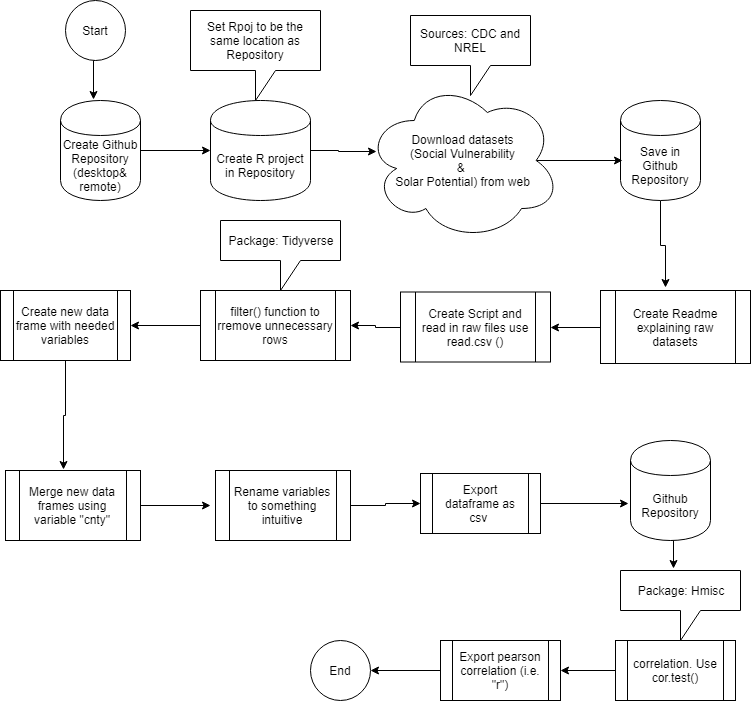

The diagram above was exported from draw.io. Its source (the exported page's mxGraphModel, read from the mxfile embedded in the PNG):
<mxGraphModel dx="840" dy="403" grid="1" gridSize="10" guides="1" tooltips="1" connect="1" arrows="1" fold="1" page="1" pageScale="1" pageWidth="850" pageHeight="1100" math="0" shadow="0">
  <root>
    <mxCell id="0" />
    <mxCell id="1" parent="0" />
    <mxCell id="6Yj7SBgBLBJNyZTwXT3q-22" style="edgeStyle=orthogonalEdgeStyle;rounded=0;orthogonalLoop=1;jettySize=auto;html=1;exitX=0.5;exitY=1;exitDx=0;exitDy=0;entryX=0.413;entryY=-0.01;entryDx=0;entryDy=0;entryPerimeter=0;" parent="1" source="6Yj7SBgBLBJNyZTwXT3q-1" target="6Yj7SBgBLBJNyZTwXT3q-4" edge="1">
      <mxGeometry relative="1" as="geometry" />
    </mxCell>
    <mxCell id="6Yj7SBgBLBJNyZTwXT3q-1" value="Start" style="ellipse;whiteSpace=wrap;html=1;aspect=fixed;" parent="1" vertex="1">
      <mxGeometry x="125" y="30" width="60" height="60" as="geometry" />
    </mxCell>
    <mxCell id="6Yj7SBgBLBJNyZTwXT3q-27" style="edgeStyle=orthogonalEdgeStyle;rounded=0;orthogonalLoop=1;jettySize=auto;html=1;exitX=0;exitY=0.5;exitDx=0;exitDy=0;entryX=1;entryY=0.5;entryDx=0;entryDy=0;" parent="1" source="6Yj7SBgBLBJNyZTwXT3q-2" target="6Yj7SBgBLBJNyZTwXT3q-8" edge="1">
      <mxGeometry relative="1" as="geometry" />
    </mxCell>
    <mxCell id="6Yj7SBgBLBJNyZTwXT3q-2" value="Create Readme explaining raw datasets" style="shape=process;whiteSpace=wrap;html=1;backgroundOutline=1;" parent="1" vertex="1">
      <mxGeometry x="660" y="320" width="150" height="73" as="geometry" />
    </mxCell>
    <mxCell id="6Yj7SBgBLBJNyZTwXT3q-23" style="edgeStyle=orthogonalEdgeStyle;rounded=0;orthogonalLoop=1;jettySize=auto;html=1;exitX=1;exitY=0.5;exitDx=0;exitDy=0;" parent="1" source="6Yj7SBgBLBJNyZTwXT3q-4" target="6Yj7SBgBLBJNyZTwXT3q-5" edge="1">
      <mxGeometry relative="1" as="geometry" />
    </mxCell>
    <mxCell id="6Yj7SBgBLBJNyZTwXT3q-4" value="Create Github Repository (desktop&amp;amp; remote)" style="shape=cylinder;whiteSpace=wrap;html=1;boundedLbl=1;backgroundOutline=1;" parent="1" vertex="1">
      <mxGeometry x="120" y="130" width="80" height="100" as="geometry" />
    </mxCell>
    <mxCell id="6Yj7SBgBLBJNyZTwXT3q-24" style="edgeStyle=orthogonalEdgeStyle;rounded=0;orthogonalLoop=1;jettySize=auto;html=1;exitX=1;exitY=0.5;exitDx=0;exitDy=0;entryX=0.056;entryY=0.444;entryDx=0;entryDy=0;entryPerimeter=0;" parent="1" source="6Yj7SBgBLBJNyZTwXT3q-5" target="6Yj7SBgBLBJNyZTwXT3q-18" edge="1">
      <mxGeometry relative="1" as="geometry" />
    </mxCell>
    <mxCell id="6Yj7SBgBLBJNyZTwXT3q-5" value="Create R project in Repository" style="shape=cylinder;whiteSpace=wrap;html=1;boundedLbl=1;backgroundOutline=1;" parent="1" vertex="1">
      <mxGeometry x="270" y="130" width="100" height="100" as="geometry" />
    </mxCell>
    <mxCell id="6Yj7SBgBLBJNyZTwXT3q-26" style="edgeStyle=orthogonalEdgeStyle;rounded=0;orthogonalLoop=1;jettySize=auto;html=1;exitX=0.5;exitY=1;exitDx=0;exitDy=0;entryX=0.433;entryY=-0.041;entryDx=0;entryDy=0;entryPerimeter=0;" parent="1" source="6Yj7SBgBLBJNyZTwXT3q-7" target="6Yj7SBgBLBJNyZTwXT3q-2" edge="1">
      <mxGeometry relative="1" as="geometry" />
    </mxCell>
    <mxCell id="6Yj7SBgBLBJNyZTwXT3q-7" value="Save in Github Repository" style="shape=cylinder;whiteSpace=wrap;html=1;boundedLbl=1;backgroundOutline=1;" parent="1" vertex="1">
      <mxGeometry x="680" y="130" width="80" height="100" as="geometry" />
    </mxCell>
    <mxCell id="6Yj7SBgBLBJNyZTwXT3q-28" style="edgeStyle=orthogonalEdgeStyle;rounded=0;orthogonalLoop=1;jettySize=auto;html=1;exitX=0;exitY=0.5;exitDx=0;exitDy=0;" parent="1" source="6Yj7SBgBLBJNyZTwXT3q-8" target="6Yj7SBgBLBJNyZTwXT3q-10" edge="1">
      <mxGeometry relative="1" as="geometry" />
    </mxCell>
    <mxCell id="6Yj7SBgBLBJNyZTwXT3q-8" value="Create Script and read in raw files use read.csv ()" style="shape=process;whiteSpace=wrap;html=1;backgroundOutline=1;" parent="1" vertex="1">
      <mxGeometry x="460" y="321.5" width="150" height="70" as="geometry" />
    </mxCell>
    <mxCell id="6Yj7SBgBLBJNyZTwXT3q-9" value="Set Rpoj to be the same location as Repository" style="shape=callout;whiteSpace=wrap;html=1;perimeter=calloutPerimeter;" parent="1" vertex="1">
      <mxGeometry x="250" y="40" width="130" height="90" as="geometry" />
    </mxCell>
    <mxCell id="6Yj7SBgBLBJNyZTwXT3q-29" style="edgeStyle=orthogonalEdgeStyle;rounded=0;orthogonalLoop=1;jettySize=auto;html=1;exitX=0;exitY=0.5;exitDx=0;exitDy=0;entryX=1;entryY=0.5;entryDx=0;entryDy=0;" parent="1" source="6Yj7SBgBLBJNyZTwXT3q-10" target="6Yj7SBgBLBJNyZTwXT3q-13" edge="1">
      <mxGeometry relative="1" as="geometry" />
    </mxCell>
    <mxCell id="6Yj7SBgBLBJNyZTwXT3q-10" value="filter() function to rremove unnecessary rows" style="shape=process;whiteSpace=wrap;html=1;backgroundOutline=1;" parent="1" vertex="1">
      <mxGeometry x="260" y="320" width="150" height="70" as="geometry" />
    </mxCell>
    <mxCell id="6Yj7SBgBLBJNyZTwXT3q-31" style="edgeStyle=orthogonalEdgeStyle;rounded=0;orthogonalLoop=1;jettySize=auto;html=1;exitX=1;exitY=0.5;exitDx=0;exitDy=0;" parent="1" source="6Yj7SBgBLBJNyZTwXT3q-11" edge="1">
      <mxGeometry relative="1" as="geometry">
        <mxPoint x="270" y="535" as="targetPoint" />
      </mxGeometry>
    </mxCell>
    <mxCell id="6Yj7SBgBLBJNyZTwXT3q-11" value="Merge new data frames using variable &quot;cnty&quot;" style="shape=process;whiteSpace=wrap;html=1;backgroundOutline=1;" parent="1" vertex="1">
      <mxGeometry x="65" y="500" width="135" height="70" as="geometry" />
    </mxCell>
    <mxCell id="6Yj7SBgBLBJNyZTwXT3q-32" style="edgeStyle=orthogonalEdgeStyle;rounded=0;orthogonalLoop=1;jettySize=auto;html=1;exitX=1;exitY=0.5;exitDx=0;exitDy=0;" parent="1" source="6Yj7SBgBLBJNyZTwXT3q-12" target="6Yj7SBgBLBJNyZTwXT3q-15" edge="1">
      <mxGeometry relative="1" as="geometry" />
    </mxCell>
    <mxCell id="6Yj7SBgBLBJNyZTwXT3q-12" value="Rename variables to something intuitive" style="shape=process;whiteSpace=wrap;html=1;backgroundOutline=1;" parent="1" vertex="1">
      <mxGeometry x="275" y="500" width="135" height="70" as="geometry" />
    </mxCell>
    <mxCell id="6Yj7SBgBLBJNyZTwXT3q-30" style="edgeStyle=orthogonalEdgeStyle;rounded=0;orthogonalLoop=1;jettySize=auto;html=1;exitX=0.5;exitY=1;exitDx=0;exitDy=0;entryX=0.43;entryY=-0.014;entryDx=0;entryDy=0;entryPerimeter=0;" parent="1" source="6Yj7SBgBLBJNyZTwXT3q-13" target="6Yj7SBgBLBJNyZTwXT3q-11" edge="1">
      <mxGeometry relative="1" as="geometry" />
    </mxCell>
    <mxCell id="6Yj7SBgBLBJNyZTwXT3q-13" value="Create new data frame with needed variables" style="shape=process;whiteSpace=wrap;html=1;backgroundOutline=1;" parent="1" vertex="1">
      <mxGeometry x="60" y="320" width="130" height="70" as="geometry" />
    </mxCell>
    <mxCell id="6Yj7SBgBLBJNyZTwXT3q-35" style="edgeStyle=orthogonalEdgeStyle;rounded=0;orthogonalLoop=1;jettySize=auto;html=1;exitX=0.5;exitY=1;exitDx=0;exitDy=0;entryX=0.442;entryY=-0.029;entryDx=0;entryDy=0;entryPerimeter=0;" parent="1" source="6Yj7SBgBLBJNyZTwXT3q-14" target="6Yj7SBgBLBJNyZTwXT3q-21" edge="1">
      <mxGeometry relative="1" as="geometry" />
    </mxCell>
    <mxCell id="6Yj7SBgBLBJNyZTwXT3q-14" value="&lt;span&gt;Github Repository&lt;/span&gt;" style="shape=cylinder;whiteSpace=wrap;html=1;boundedLbl=1;backgroundOutline=1;" parent="1" vertex="1">
      <mxGeometry x="690" y="470" width="80" height="100" as="geometry" />
    </mxCell>
    <mxCell id="6Yj7SBgBLBJNyZTwXT3q-34" style="edgeStyle=orthogonalEdgeStyle;rounded=0;orthogonalLoop=1;jettySize=auto;html=1;exitX=1;exitY=0.5;exitDx=0;exitDy=0;entryX=-0.025;entryY=0.63;entryDx=0;entryDy=0;entryPerimeter=0;" parent="1" source="6Yj7SBgBLBJNyZTwXT3q-15" target="6Yj7SBgBLBJNyZTwXT3q-14" edge="1">
      <mxGeometry relative="1" as="geometry" />
    </mxCell>
    <mxCell id="6Yj7SBgBLBJNyZTwXT3q-15" value="Export dataframe as csv&amp;nbsp;" style="shape=process;whiteSpace=wrap;html=1;backgroundOutline=1;" parent="1" vertex="1">
      <mxGeometry x="480" y="503" width="120" height="60" as="geometry" />
    </mxCell>
    <mxCell id="6Yj7SBgBLBJNyZTwXT3q-36" style="edgeStyle=orthogonalEdgeStyle;rounded=0;orthogonalLoop=1;jettySize=auto;html=1;exitX=0;exitY=0.5;exitDx=0;exitDy=0;entryX=1;entryY=0.5;entryDx=0;entryDy=0;" parent="1" source="6Yj7SBgBLBJNyZTwXT3q-16" target="6Yj7SBgBLBJNyZTwXT3q-19" edge="1">
      <mxGeometry relative="1" as="geometry" />
    </mxCell>
    <mxCell id="6Yj7SBgBLBJNyZTwXT3q-16" value="correlation. Use cor.test()" style="shape=process;whiteSpace=wrap;html=1;backgroundOutline=1;" parent="1" vertex="1">
      <mxGeometry x="675" y="670" width="120" height="60" as="geometry" />
    </mxCell>
    <mxCell id="6Yj7SBgBLBJNyZTwXT3q-17" value="Sources: CDC and NREL" style="shape=callout;whiteSpace=wrap;html=1;perimeter=calloutPerimeter;" parent="1" vertex="1">
      <mxGeometry x="470" y="45" width="120" height="80" as="geometry" />
    </mxCell>
    <mxCell id="6Yj7SBgBLBJNyZTwXT3q-25" style="edgeStyle=orthogonalEdgeStyle;rounded=0;orthogonalLoop=1;jettySize=auto;html=1;exitX=0.875;exitY=0.5;exitDx=0;exitDy=0;exitPerimeter=0;entryX=0.025;entryY=0.6;entryDx=0;entryDy=0;entryPerimeter=0;" parent="1" source="6Yj7SBgBLBJNyZTwXT3q-18" target="6Yj7SBgBLBJNyZTwXT3q-7" edge="1">
      <mxGeometry relative="1" as="geometry" />
    </mxCell>
    <mxCell id="6Yj7SBgBLBJNyZTwXT3q-18" value="&lt;span&gt;Download datasets&lt;br&gt;&amp;nbsp;(Social Vulnerability &lt;br&gt;&amp;amp; &lt;br&gt;Solar Potential) from web&lt;/span&gt;" style="ellipse;shape=cloud;whiteSpace=wrap;html=1;" parent="1" vertex="1">
      <mxGeometry x="425" y="110" width="195" height="160" as="geometry" />
    </mxCell>
    <mxCell id="6Yj7SBgBLBJNyZTwXT3q-38" style="edgeStyle=orthogonalEdgeStyle;rounded=0;orthogonalLoop=1;jettySize=auto;html=1;exitX=0;exitY=0.5;exitDx=0;exitDy=0;entryX=1;entryY=0.5;entryDx=0;entryDy=0;" parent="1" source="6Yj7SBgBLBJNyZTwXT3q-19" target="6Yj7SBgBLBJNyZTwXT3q-37" edge="1">
      <mxGeometry relative="1" as="geometry" />
    </mxCell>
    <mxCell id="6Yj7SBgBLBJNyZTwXT3q-19" value="Export pearson correlation (i.e. &quot;r&quot;)" style="shape=process;whiteSpace=wrap;html=1;backgroundOutline=1;" parent="1" vertex="1">
      <mxGeometry x="500" y="670" width="120" height="60" as="geometry" />
    </mxCell>
    <mxCell id="6Yj7SBgBLBJNyZTwXT3q-20" value="Package: Tidyverse" style="shape=callout;whiteSpace=wrap;html=1;perimeter=calloutPerimeter;" parent="1" vertex="1">
      <mxGeometry x="280" y="250" width="120" height="70" as="geometry" />
    </mxCell>
    <mxCell id="6Yj7SBgBLBJNyZTwXT3q-21" value="Package: Hmisc" style="shape=callout;whiteSpace=wrap;html=1;perimeter=calloutPerimeter;" parent="1" vertex="1">
      <mxGeometry x="680" y="600" width="120" height="70" as="geometry" />
    </mxCell>
    <mxCell id="6Yj7SBgBLBJNyZTwXT3q-37" value="End" style="ellipse;whiteSpace=wrap;html=1;aspect=fixed;" parent="1" vertex="1">
      <mxGeometry x="370" y="670" width="60" height="60" as="geometry" />
    </mxCell>
  </root>
</mxGraphModel>